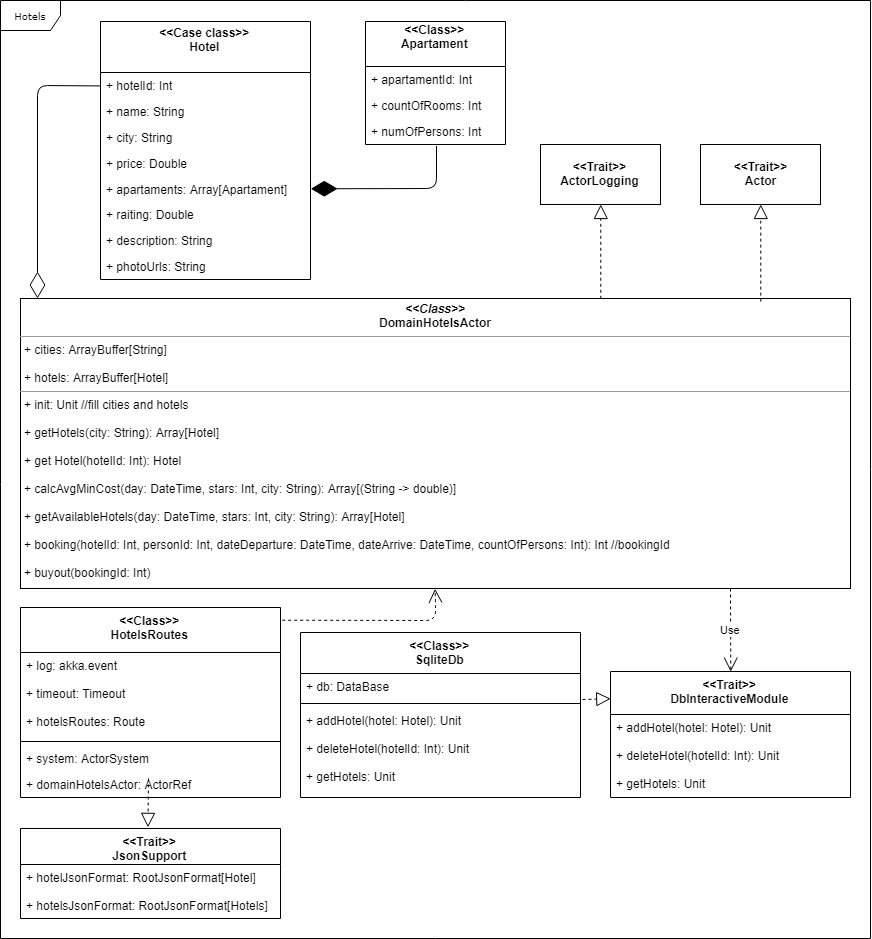

The diagram above was exported from draw.io. Its source (the exported page's mxGraphModel, read from the mxfile embedded in the PNG):
<mxGraphModel dx="1534" dy="824" grid="1" gridSize="10" guides="1" tooltips="1" connect="1" arrows="1" fold="1" page="1" pageScale="1" pageWidth="850" pageHeight="1100" background="#ffffff" math="0" shadow="0">
  <root>
    <mxCell id="0" />
    <mxCell id="1" parent="0" />
    <mxCell id="17acba5748e5396b-1" value="Hotels" style="shape=umlFrame;whiteSpace=wrap;html=1;rounded=0;shadow=0;comic=0;labelBackgroundColor=none;strokeColor=#000000;strokeWidth=1;fillColor=#ffffff;fontFamily=Verdana;fontSize=10;fontColor=#000000;align=center;" parent="1" vertex="1">
      <mxGeometry x="20" y="2" width="870" height="938" as="geometry" />
    </mxCell>
    <mxCell id="5d2195bd80daf111-18" value="&lt;p style=&quot;margin: 0px ; margin-top: 4px ; text-align: center&quot;&gt;&lt;b&gt;&lt;i&gt;&amp;lt;&amp;lt;Class&amp;gt;&amp;gt;&lt;/i&gt;&lt;br&gt;DomainHotelsActor&lt;/b&gt;&lt;/p&gt;&lt;hr size=&quot;1&quot;&gt;&lt;p style=&quot;margin: 0px ; margin-left: 4px&quot;&gt;+ cities: ArrayBuffer[String]&lt;br&gt;&lt;/p&gt;&lt;p style=&quot;margin: 0px ; margin-left: 4px&quot;&gt;&lt;br&gt;&lt;/p&gt;&lt;p style=&quot;margin: 0px ; margin-left: 4px&quot;&gt;+ hotels: ArrayBuffer[Hotel]&lt;/p&gt;&lt;hr size=&quot;1&quot;&gt;&lt;p style=&quot;margin: 0px ; margin-left: 4px&quot;&gt;+ init: Unit //fill cities and hotels&lt;/p&gt;&lt;p style=&quot;margin: 0px ; margin-left: 4px&quot;&gt;&lt;br&gt;&lt;/p&gt;&lt;p style=&quot;margin: 0px ; margin-left: 4px&quot;&gt;+ getHotels(city: String): Array[Hotel]&lt;/p&gt;&lt;p style=&quot;margin: 0px ; margin-left: 4px&quot;&gt;&lt;br&gt;&lt;/p&gt;&lt;p style=&quot;margin: 0px ; margin-left: 4px&quot;&gt;+ get Hotel(hotelId: Int): Hotel&lt;/p&gt;&lt;p style=&quot;margin: 0px ; margin-left: 4px&quot;&gt;&lt;br&gt;&lt;/p&gt;&lt;p style=&quot;margin: 0px ; margin-left: 4px&quot;&gt;+ calcAvgMinCost(day: DateTime, stars: Int, city: String): Array[(String -&amp;gt; double)]&lt;/p&gt;&lt;p style=&quot;margin: 0px ; margin-left: 4px&quot;&gt;&lt;br&gt;&lt;/p&gt;&lt;p style=&quot;margin: 0px ; margin-left: 4px&quot;&gt;+ getAvailableHotels(day: DateTime, stars: Int, city: String): Array[Hotel]&lt;/p&gt;&lt;p style=&quot;margin: 0px ; margin-left: 4px&quot;&gt;&lt;br&gt;&lt;/p&gt;&lt;p style=&quot;margin: 0px ; margin-left: 4px&quot;&gt;+ booking(hotelId: Int, personId: Int, dateDeparture: DateTime, dateArrive: DateTime, countOfPersons: Int): Int //bookingId&lt;/p&gt;&lt;p style=&quot;margin: 0px ; margin-left: 4px&quot;&gt;&lt;br&gt;&lt;/p&gt;&lt;p style=&quot;margin: 0px ; margin-left: 4px&quot;&gt;+ buyout(bookingId: Int)&lt;/p&gt;" style="verticalAlign=top;align=left;overflow=fill;fontSize=12;fontFamily=Helvetica;html=1;rounded=0;shadow=0;comic=0;labelBackgroundColor=none;strokeColor=#000000;strokeWidth=1;fillColor=#ffffff;" parent="1" vertex="1">
      <mxGeometry x="40" y="300" width="830" height="290" as="geometry" />
    </mxCell>
    <mxCell id="D6fCDOAU9BSj5sVKUdIW-1" value="&lt;b&gt;&amp;lt;&amp;lt;Trait&amp;gt;&amp;gt;&lt;br&gt;Actor&lt;/b&gt;&lt;br&gt;" style="rounded=0;whiteSpace=wrap;html=1;" parent="1" vertex="1">
      <mxGeometry x="720" y="146" width="120" height="60" as="geometry" />
    </mxCell>
    <mxCell id="D6fCDOAU9BSj5sVKUdIW-2" value="&lt;b&gt;&amp;lt;&amp;lt;Trait&amp;gt;&amp;gt;&lt;br&gt;ActorLogging&lt;/b&gt;" style="rounded=0;whiteSpace=wrap;html=1;" parent="1" vertex="1">
      <mxGeometry x="560" y="146" width="120" height="60" as="geometry" />
    </mxCell>
    <mxCell id="D6fCDOAU9BSj5sVKUdIW-11" value="&lt;&lt;Case class&gt;&gt;&#10;Hotel&#10;" style="swimlane;fontStyle=1;childLayout=stackLayout;horizontal=1;startSize=51;fillColor=none;horizontalStack=0;resizeParent=1;resizeParentMax=0;resizeLast=0;collapsible=1;marginBottom=0;spacing=2;" parent="1" vertex="1">
      <mxGeometry x="120" y="23" width="210" height="258" as="geometry" />
    </mxCell>
    <mxCell id="D6fCDOAU9BSj5sVKUdIW-12" value="+ hotelId: Int" style="text;strokeColor=none;fillColor=none;align=left;verticalAlign=top;spacingLeft=4;spacingRight=4;overflow=hidden;rotatable=0;points=[[0,0.5],[1,0.5]];portConstraint=eastwest;" parent="D6fCDOAU9BSj5sVKUdIW-11" vertex="1">
      <mxGeometry y="51" width="210" height="26" as="geometry" />
    </mxCell>
    <mxCell id="D6fCDOAU9BSj5sVKUdIW-13" value="+ name: String" style="text;strokeColor=none;fillColor=none;align=left;verticalAlign=top;spacingLeft=4;spacingRight=4;overflow=hidden;rotatable=0;points=[[0,0.5],[1,0.5]];portConstraint=eastwest;" parent="D6fCDOAU9BSj5sVKUdIW-11" vertex="1">
      <mxGeometry y="77" width="210" height="26" as="geometry" />
    </mxCell>
    <mxCell id="D6fCDOAU9BSj5sVKUdIW-14" value="+ city: String&#10;" style="text;strokeColor=none;fillColor=none;align=left;verticalAlign=top;spacingLeft=4;spacingRight=4;overflow=hidden;rotatable=0;points=[[0,0.5],[1,0.5]];portConstraint=eastwest;" parent="D6fCDOAU9BSj5sVKUdIW-11" vertex="1">
      <mxGeometry y="103" width="210" height="26" as="geometry" />
    </mxCell>
    <mxCell id="D6fCDOAU9BSj5sVKUdIW-24" value="+ price: Double&#10;" style="text;strokeColor=none;fillColor=none;align=left;verticalAlign=top;spacingLeft=4;spacingRight=4;overflow=hidden;rotatable=0;points=[[0,0.5],[1,0.5]];portConstraint=eastwest;" parent="D6fCDOAU9BSj5sVKUdIW-11" vertex="1">
      <mxGeometry y="129" width="210" height="26" as="geometry" />
    </mxCell>
    <mxCell id="D6fCDOAU9BSj5sVKUdIW-18" value="+ apartaments: Array[Apartament]" style="text;strokeColor=none;fillColor=none;align=left;verticalAlign=top;spacingLeft=4;spacingRight=4;overflow=hidden;rotatable=0;points=[[0,0.5],[1,0.5]];portConstraint=eastwest;" parent="D6fCDOAU9BSj5sVKUdIW-11" vertex="1">
      <mxGeometry y="155" width="210" height="25" as="geometry" />
    </mxCell>
    <mxCell id="D6fCDOAU9BSj5sVKUdIW-22" value="+ raiting: Double&#10;" style="text;strokeColor=none;fillColor=none;align=left;verticalAlign=top;spacingLeft=4;spacingRight=4;overflow=hidden;rotatable=0;points=[[0,0.5],[1,0.5]];portConstraint=eastwest;" parent="D6fCDOAU9BSj5sVKUdIW-11" vertex="1">
      <mxGeometry y="180" width="210" height="26" as="geometry" />
    </mxCell>
    <mxCell id="D6fCDOAU9BSj5sVKUdIW-23" value="+ description: String&#10;" style="text;strokeColor=none;fillColor=none;align=left;verticalAlign=top;spacingLeft=4;spacingRight=4;overflow=hidden;rotatable=0;points=[[0,0.5],[1,0.5]];portConstraint=eastwest;" parent="D6fCDOAU9BSj5sVKUdIW-11" vertex="1">
      <mxGeometry y="206" width="210" height="26" as="geometry" />
    </mxCell>
    <mxCell id="D6fCDOAU9BSj5sVKUdIW-25" value="+ photoUrls: String&#10;" style="text;strokeColor=none;fillColor=none;align=left;verticalAlign=top;spacingLeft=4;spacingRight=4;overflow=hidden;rotatable=0;points=[[0,0.5],[1,0.5]];portConstraint=eastwest;" parent="D6fCDOAU9BSj5sVKUdIW-11" vertex="1">
      <mxGeometry y="232" width="210" height="26" as="geometry" />
    </mxCell>
    <mxCell id="D6fCDOAU9BSj5sVKUdIW-17" value="" style="endArrow=diamondThin;endFill=0;endSize=24;html=1;exitX=0;exitY=0.5;exitDx=0;exitDy=0;" parent="1" source="D6fCDOAU9BSj5sVKUdIW-12" edge="1">
      <mxGeometry width="160" relative="1" as="geometry">
        <mxPoint x="290" y="290" as="sourcePoint" />
        <mxPoint x="57" y="300" as="targetPoint" />
        <Array as="points">
          <mxPoint x="57" y="87" />
        </Array>
      </mxGeometry>
    </mxCell>
    <mxCell id="D6fCDOAU9BSj5sVKUdIW-28" value="&lt;&lt;Class&gt;&gt;&#10;Apartament&#10;" style="swimlane;fontStyle=1;childLayout=stackLayout;horizontal=1;startSize=45;fillColor=none;horizontalStack=0;resizeParent=1;resizeParentMax=0;resizeLast=0;collapsible=1;marginBottom=0;" parent="1" vertex="1">
      <mxGeometry x="385" y="23" width="140" height="123" as="geometry" />
    </mxCell>
    <mxCell id="D6fCDOAU9BSj5sVKUdIW-29" value="+ apartamentId: Int" style="text;strokeColor=none;fillColor=none;align=left;verticalAlign=top;spacingLeft=4;spacingRight=4;overflow=hidden;rotatable=0;points=[[0,0.5],[1,0.5]];portConstraint=eastwest;" parent="D6fCDOAU9BSj5sVKUdIW-28" vertex="1">
      <mxGeometry y="45" width="140" height="26" as="geometry" />
    </mxCell>
    <mxCell id="D6fCDOAU9BSj5sVKUdIW-30" value="+ countOfRooms: Int" style="text;strokeColor=none;fillColor=none;align=left;verticalAlign=top;spacingLeft=4;spacingRight=4;overflow=hidden;rotatable=0;points=[[0,0.5],[1,0.5]];portConstraint=eastwest;" parent="D6fCDOAU9BSj5sVKUdIW-28" vertex="1">
      <mxGeometry y="71" width="140" height="26" as="geometry" />
    </mxCell>
    <mxCell id="D6fCDOAU9BSj5sVKUdIW-31" value="+ numOfPersons: Int" style="text;strokeColor=none;fillColor=none;align=left;verticalAlign=top;spacingLeft=4;spacingRight=4;overflow=hidden;rotatable=0;points=[[0,0.5],[1,0.5]];portConstraint=eastwest;" parent="D6fCDOAU9BSj5sVKUdIW-28" vertex="1">
      <mxGeometry y="97" width="140" height="26" as="geometry" />
    </mxCell>
    <mxCell id="D6fCDOAU9BSj5sVKUdIW-33" value="" style="endArrow=diamondThin;endFill=1;endSize=24;html=1;exitX=0.507;exitY=1.077;exitDx=0;exitDy=0;entryX=1;entryY=0.5;entryDx=0;entryDy=0;exitPerimeter=0;" parent="1" source="D6fCDOAU9BSj5sVKUdIW-31" target="D6fCDOAU9BSj5sVKUdIW-18" edge="1">
      <mxGeometry width="160" relative="1" as="geometry">
        <mxPoint x="210" y="580" as="sourcePoint" />
        <mxPoint x="370" y="580" as="targetPoint" />
        <Array as="points">
          <mxPoint x="456" y="190" />
        </Array>
      </mxGeometry>
    </mxCell>
    <mxCell id="D6fCDOAU9BSj5sVKUdIW-34" value="&lt;&lt;Class&gt;&gt;&#10;HotelsRoutes&#10;" style="swimlane;fontStyle=1;align=center;verticalAlign=top;childLayout=stackLayout;horizontal=1;startSize=45;horizontalStack=0;resizeParent=1;resizeParentMax=0;resizeLast=0;collapsible=1;marginBottom=0;" parent="1" vertex="1">
      <mxGeometry x="40" y="609" width="260" height="190" as="geometry" />
    </mxCell>
    <mxCell id="D6fCDOAU9BSj5sVKUdIW-35" value="+ log: akka.event&#10;&#10;+ timeout: Timeout&#10;&#10;+ hotelsRoutes: Route" style="text;strokeColor=none;fillColor=none;align=left;verticalAlign=top;spacingLeft=4;spacingRight=4;overflow=hidden;rotatable=0;points=[[0,0.5],[1,0.5]];portConstraint=eastwest;" parent="D6fCDOAU9BSj5sVKUdIW-34" vertex="1">
      <mxGeometry y="45" width="260" height="85" as="geometry" />
    </mxCell>
    <mxCell id="D6fCDOAU9BSj5sVKUdIW-36" value="" style="line;strokeWidth=1;fillColor=none;align=left;verticalAlign=middle;spacingTop=-1;spacingLeft=3;spacingRight=3;rotatable=0;labelPosition=right;points=[];portConstraint=eastwest;" parent="D6fCDOAU9BSj5sVKUdIW-34" vertex="1">
      <mxGeometry y="130" width="260" height="8" as="geometry" />
    </mxCell>
    <mxCell id="D6fCDOAU9BSj5sVKUdIW-38" value="+ system: ActorSystem" style="text;strokeColor=none;fillColor=none;align=left;verticalAlign=top;spacingLeft=4;spacingRight=4;overflow=hidden;rotatable=0;points=[[0,0.5],[1,0.5]];portConstraint=eastwest;" parent="D6fCDOAU9BSj5sVKUdIW-34" vertex="1">
      <mxGeometry y="138" width="260" height="26" as="geometry" />
    </mxCell>
    <mxCell id="D6fCDOAU9BSj5sVKUdIW-37" value="+ domainHotelsActor: ActorRef" style="text;strokeColor=none;fillColor=none;align=left;verticalAlign=top;spacingLeft=4;spacingRight=4;overflow=hidden;rotatable=0;points=[[0,0.5],[1,0.5]];portConstraint=eastwest;" parent="D6fCDOAU9BSj5sVKUdIW-34" vertex="1">
      <mxGeometry y="164" width="260" height="26" as="geometry" />
    </mxCell>
    <mxCell id="D6fCDOAU9BSj5sVKUdIW-46" value="" style="endArrow=block;dashed=1;endFill=0;endSize=12;html=1;entryX=0.491;entryY=-0.007;entryDx=0;entryDy=0;entryPerimeter=0;" parent="1" target="D6fCDOAU9BSj5sVKUdIW-58" edge="1">
      <mxGeometry width="160" relative="1" as="geometry">
        <mxPoint x="168" y="780" as="sourcePoint" />
        <mxPoint x="459.52941176470586" y="301" as="targetPoint" />
      </mxGeometry>
    </mxCell>
    <mxCell id="D6fCDOAU9BSj5sVKUdIW-47" value="" style="endArrow=block;dashed=1;endFill=0;endSize=12;html=1;entryX=0.5;entryY=1;entryDx=0;entryDy=0;exitX=0.892;exitY=0.01;exitDx=0;exitDy=0;exitPerimeter=0;" parent="1" source="5d2195bd80daf111-18" target="D6fCDOAU9BSj5sVKUdIW-1" edge="1">
      <mxGeometry width="160" relative="1" as="geometry">
        <mxPoint x="538.6428571428571" y="205.78571428571433" as="sourcePoint" />
        <mxPoint x="499.7857142857142" y="206.92857142857144" as="targetPoint" />
      </mxGeometry>
    </mxCell>
    <mxCell id="D6fCDOAU9BSj5sVKUdIW-48" value="" style="endArrow=block;dashed=1;endFill=0;endSize=12;html=1;entryX=0.5;entryY=1;entryDx=0;entryDy=0;exitX=0.699;exitY=0;exitDx=0;exitDy=0;exitPerimeter=0;" parent="1" source="5d2195bd80daf111-18" target="D6fCDOAU9BSj5sVKUdIW-2" edge="1">
      <mxGeometry width="160" relative="1" as="geometry">
        <mxPoint x="508.6428571428571" y="239.78571428571433" as="sourcePoint" />
        <mxPoint x="469.7857142857142" y="240.92857142857144" as="targetPoint" />
      </mxGeometry>
    </mxCell>
    <mxCell id="D6fCDOAU9BSj5sVKUdIW-53" value="&lt;&lt;Class&gt;&gt;&#10;SqliteDb" style="swimlane;fontStyle=1;align=center;verticalAlign=top;childLayout=stackLayout;horizontal=1;startSize=41;horizontalStack=0;resizeParent=1;resizeParentMax=0;resizeLast=0;collapsible=1;marginBottom=0;" parent="1" vertex="1">
      <mxGeometry x="320" y="634" width="280" height="165" as="geometry" />
    </mxCell>
    <mxCell id="D6fCDOAU9BSj5sVKUdIW-54" value="+ db: DataBase" style="text;strokeColor=none;fillColor=none;align=left;verticalAlign=top;spacingLeft=4;spacingRight=4;overflow=hidden;rotatable=0;points=[[0,0.5],[1,0.5]];portConstraint=eastwest;" parent="D6fCDOAU9BSj5sVKUdIW-53" vertex="1">
      <mxGeometry y="41" width="280" height="26" as="geometry" />
    </mxCell>
    <mxCell id="D6fCDOAU9BSj5sVKUdIW-55" value="" style="line;strokeWidth=1;fillColor=none;align=left;verticalAlign=middle;spacingTop=-1;spacingLeft=3;spacingRight=3;rotatable=0;labelPosition=right;points=[];portConstraint=eastwest;" parent="D6fCDOAU9BSj5sVKUdIW-53" vertex="1">
      <mxGeometry y="67" width="280" height="8" as="geometry" />
    </mxCell>
    <mxCell id="D6fCDOAU9BSj5sVKUdIW-56" value="+ addHotel(hotel: Hotel): Unit&#10;&#10;+ deleteHotel(hotelId: Int): Unit&#10;&#10;+ getHotels: Unit&#10;&#10;" style="text;strokeColor=none;fillColor=none;align=left;verticalAlign=top;spacingLeft=4;spacingRight=4;overflow=hidden;rotatable=0;points=[[0,0.5],[1,0.5]];portConstraint=eastwest;" parent="D6fCDOAU9BSj5sVKUdIW-53" vertex="1">
      <mxGeometry y="75" width="280" height="90" as="geometry" />
    </mxCell>
    <mxCell id="D6fCDOAU9BSj5sVKUdIW-58" value="&lt;&lt;Trait&gt;&gt;&#10;JsonSupport" style="swimlane;fontStyle=1;align=center;verticalAlign=top;childLayout=stackLayout;horizontal=1;startSize=36;horizontalStack=0;resizeParent=1;resizeParentMax=0;resizeLast=0;collapsible=1;marginBottom=0;" parent="1" vertex="1">
      <mxGeometry x="40" y="830" width="260" height="90" as="geometry" />
    </mxCell>
    <mxCell id="D6fCDOAU9BSj5sVKUdIW-59" value="+ hotelJsonFormat: RootJsonFormat[Hotel]&#10;&#10;+ hotelsJsonFormat: RootJsonFormat[Hotels]&#10;" style="text;strokeColor=none;fillColor=none;align=left;verticalAlign=top;spacingLeft=4;spacingRight=4;overflow=hidden;rotatable=0;points=[[0,0.5],[1,0.5]];portConstraint=eastwest;" parent="D6fCDOAU9BSj5sVKUdIW-58" vertex="1">
      <mxGeometry y="36" width="260" height="54" as="geometry" />
    </mxCell>
    <mxCell id="D6fCDOAU9BSj5sVKUdIW-62" value="&lt;&lt;Trait&gt;&gt;&#10;DbInteractiveModule" style="swimlane;fontStyle=1;align=center;verticalAlign=top;childLayout=stackLayout;horizontal=1;startSize=43;horizontalStack=0;resizeParent=1;resizeParentMax=0;resizeLast=0;collapsible=1;marginBottom=0;" parent="1" vertex="1">
      <mxGeometry x="630" y="673" width="240" height="126" as="geometry" />
    </mxCell>
    <mxCell id="D6fCDOAU9BSj5sVKUdIW-65" value="+ addHotel(hotel: Hotel): Unit&#10;&#10;+ deleteHotel(hotelId: Int): Unit&#10;&#10;+ getHotels: Unit&#10;" style="text;strokeColor=none;fillColor=none;align=left;verticalAlign=top;spacingLeft=4;spacingRight=4;overflow=hidden;rotatable=0;points=[[0,0.5],[1,0.5]];portConstraint=eastwest;" parent="D6fCDOAU9BSj5sVKUdIW-62" vertex="1">
      <mxGeometry y="43" width="240" height="83" as="geometry" />
    </mxCell>
    <mxCell id="D6fCDOAU9BSj5sVKUdIW-66" value="Use" style="endArrow=open;endSize=12;dashed=1;html=1;entryX=0.5;entryY=0;entryDx=0;entryDy=0;" parent="1" target="D6fCDOAU9BSj5sVKUdIW-62" edge="1">
      <mxGeometry width="160" relative="1" as="geometry">
        <mxPoint x="750" y="590" as="sourcePoint" />
        <mxPoint x="800" y="510" as="targetPoint" />
      </mxGeometry>
    </mxCell>
    <mxCell id="D6fCDOAU9BSj5sVKUdIW-70" value="" style="endArrow=block;dashed=1;endFill=0;endSize=12;html=1;entryX=-0.001;entryY=0.221;entryDx=0;entryDy=0;entryPerimeter=0;" parent="1" target="D6fCDOAU9BSj5sVKUdIW-62" edge="1">
      <mxGeometry width="160" relative="1" as="geometry">
        <mxPoint x="602" y="701" as="sourcePoint" />
        <mxPoint x="640" y="661" as="targetPoint" />
      </mxGeometry>
    </mxCell>
    <mxCell id="D6fCDOAU9BSj5sVKUdIW-71" value="" style="endArrow=open;endSize=12;dashed=1;html=1;exitX=1.004;exitY=0.068;exitDx=0;exitDy=0;exitPerimeter=0;entryX=0.5;entryY=1;entryDx=0;entryDy=0;" parent="1" source="D6fCDOAU9BSj5sVKUdIW-34" target="5d2195bd80daf111-18" edge="1">
      <mxGeometry width="160" relative="1" as="geometry">
        <mxPoint x="320" y="600" as="sourcePoint" />
        <mxPoint x="480" y="600" as="targetPoint" />
        <Array as="points">
          <mxPoint x="455" y="622" />
          <mxPoint x="455" y="603" />
        </Array>
      </mxGeometry>
    </mxCell>
  </root>
</mxGraphModel>